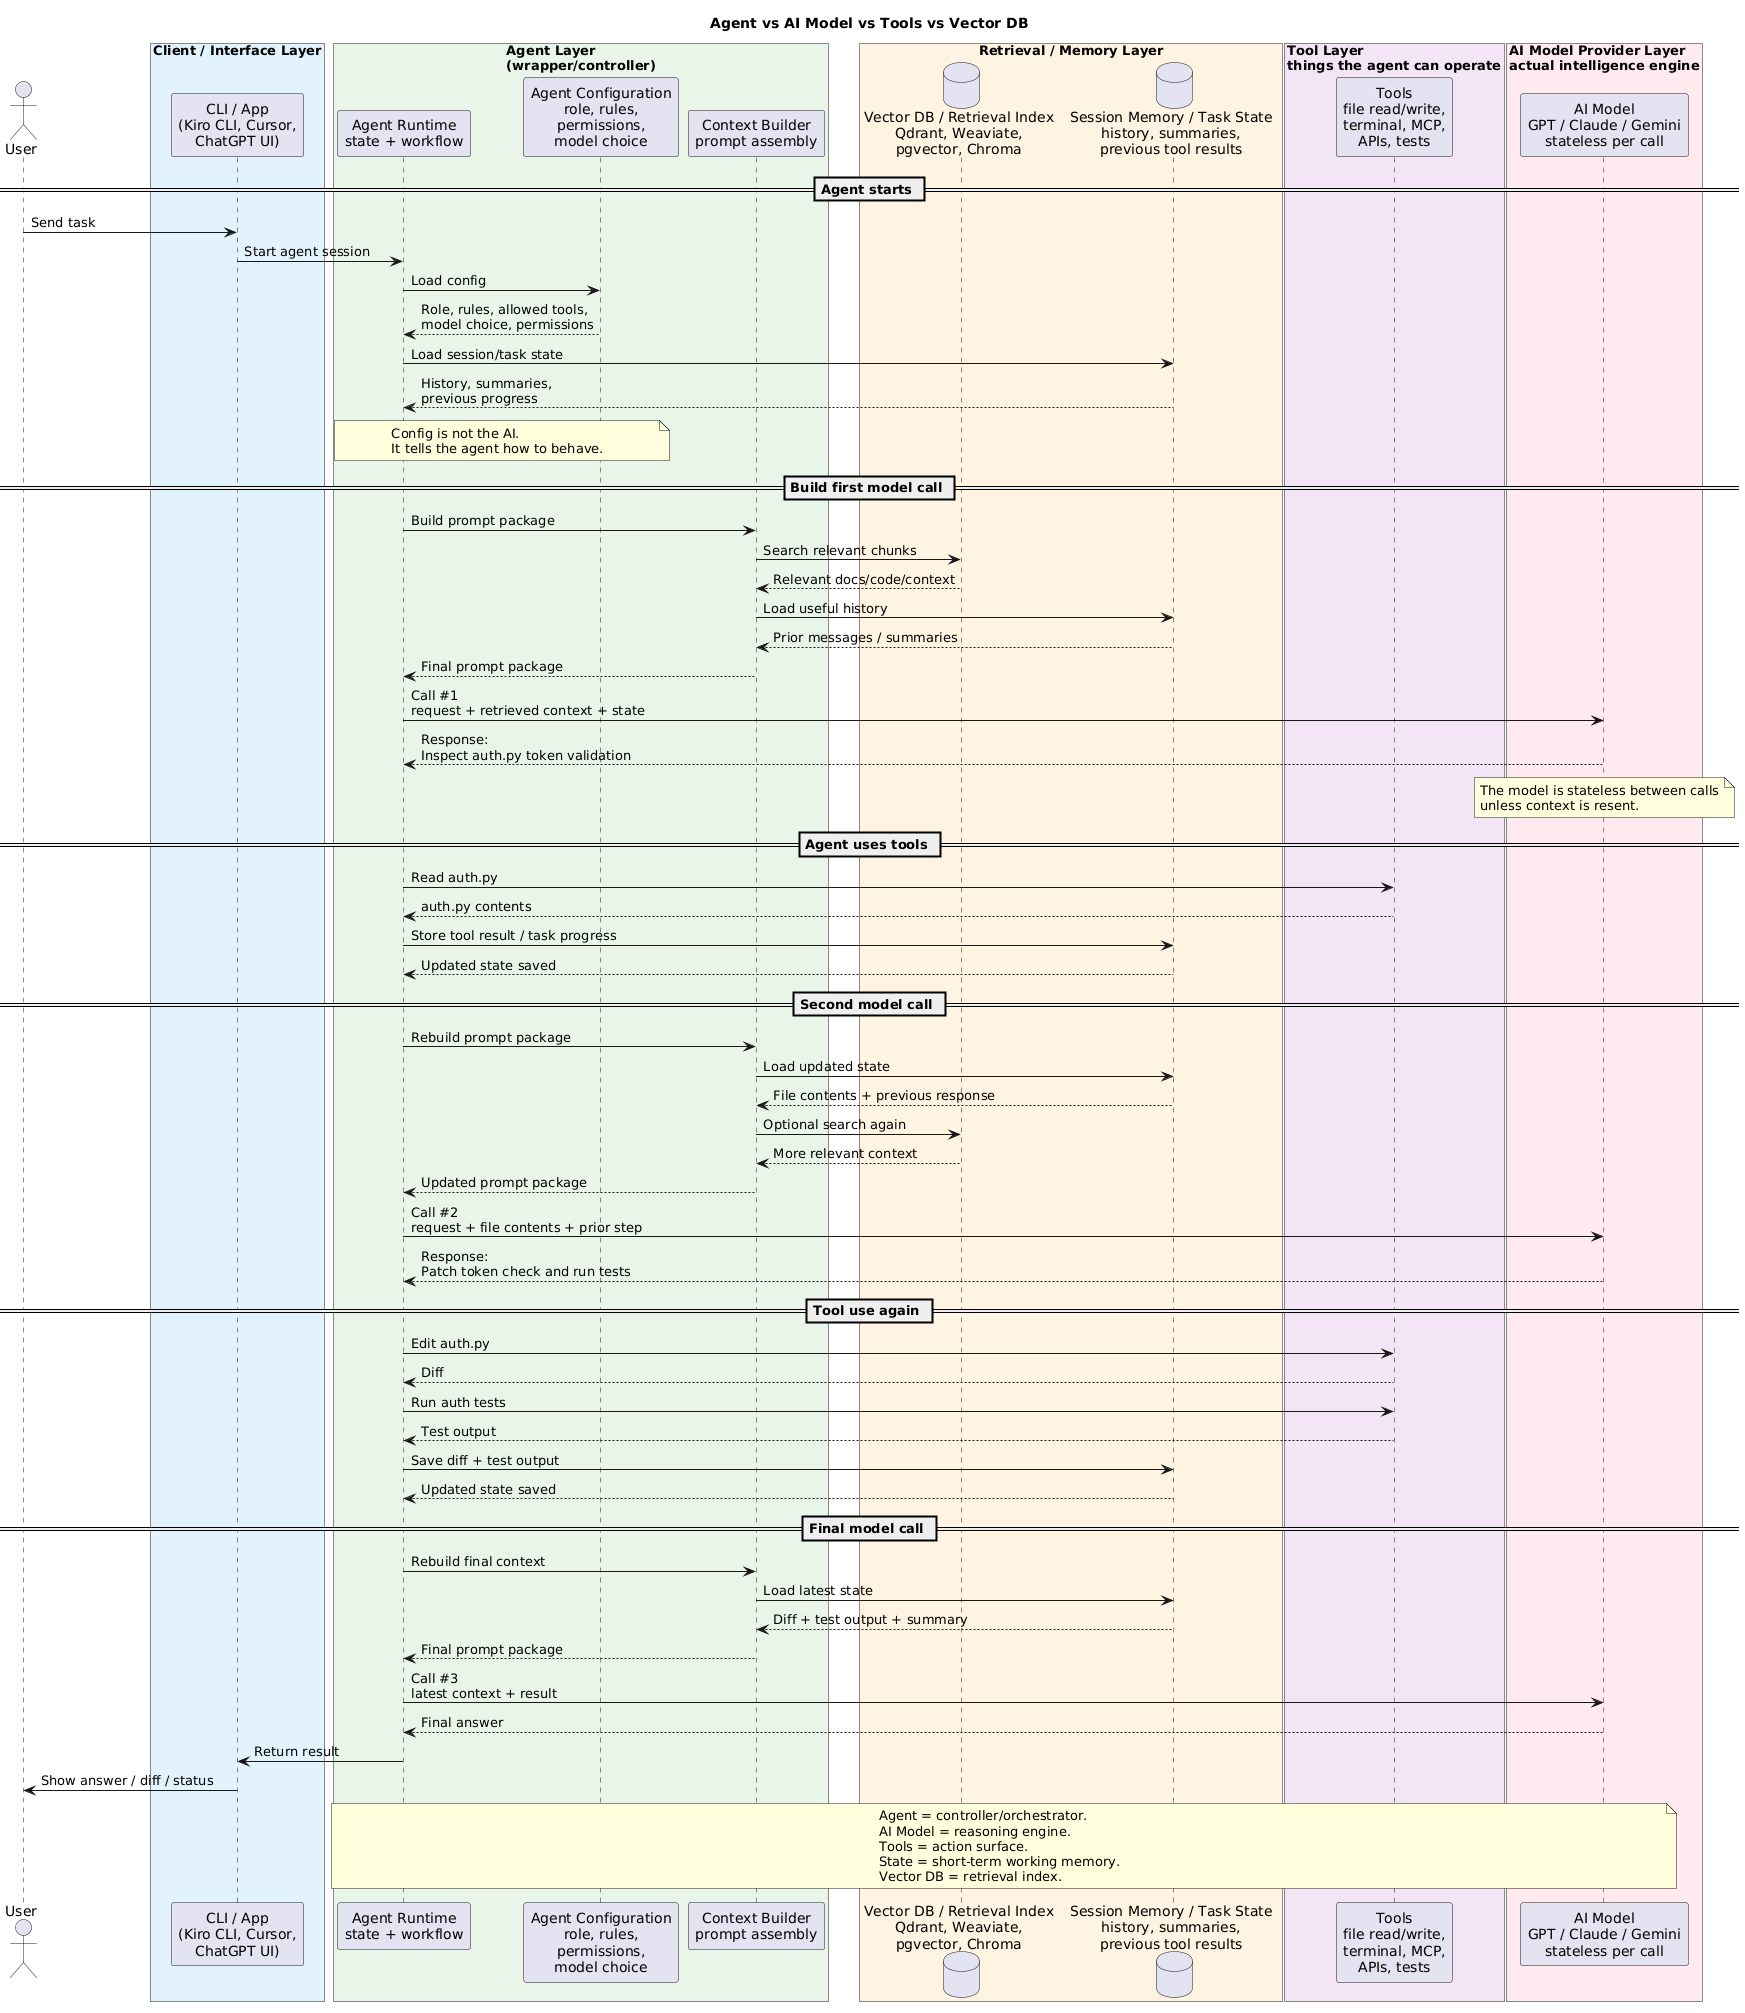

The diagram above was rendered by PlantUML. Its source (embedded in the PNG):
@startuml
title Agent vs AI Model vs Tools vs Vector DB

actor User

box "Client / Interface Layer" #E3F2FD
participant "CLI / App\n(Kiro CLI, Cursor,\nChatGPT UI)" as CLI
end box

box "Agent Layer\n(wrapper/controller)" #E8F5E9
participant "Agent Runtime\nstate + workflow" as Agent
participant "Agent Configuration\nrole, rules,\npermissions,\nmodel choice" as Config
participant "Context Builder\nprompt assembly" as Context
end box

box "Retrieval / Memory Layer" #FFF3E0
database "Vector DB / Retrieval Index\nQdrant, Weaviate,\npgvector, Chroma" as VectorDB
database "Session Memory / Task State\nhistory, summaries,\nprevious tool results" as State
end box

box "Tool Layer\nthings the agent can operate" #F3E5F5
participant "Tools\nfile read/write,\nterminal, MCP,\nAPIs, tests" as Tools
end box

box "AI Model Provider Layer\nactual intelligence engine" #FFEBEE
participant "AI Model\nGPT / Claude / Gemini\nstateless per call" as Model
end box

== Agent starts ==

User -> CLI: Send task
CLI -> Agent: Start agent session

Agent -> Config: Load config
Config --> Agent: Role, rules, allowed tools,\nmodel choice, permissions

Agent -> State: Load session/task state
State --> Agent: History, summaries,\nprevious progress

note over Config,Agent
Config is not the AI.
It tells the agent how to behave.
end note

== Build first model call ==

Agent -> Context: Build prompt package

Context -> VectorDB: Search relevant chunks
VectorDB --> Context: Relevant docs/code/context

Context -> State: Load useful history
State --> Context: Prior messages / summaries

Context --> Agent: Final prompt package

Agent -> Model: Call #1\nrequest + retrieved context + state
Model --> Agent: Response:\nInspect auth.py token validation

note over Model
The model is stateless between calls
unless context is resent.
end note

== Agent uses tools ==

Agent -> Tools: Read auth.py
Tools --> Agent: auth.py contents

Agent -> State: Store tool result / task progress
State --> Agent: Updated state saved

== Second model call ==

Agent -> Context: Rebuild prompt package
Context -> State: Load updated state
State --> Context: File contents + previous response
Context -> VectorDB: Optional search again
VectorDB --> Context: More relevant context

Context --> Agent: Updated prompt package

Agent -> Model: Call #2\nrequest + file contents + prior step
Model --> Agent: Response:\nPatch token check and run tests

== Tool use again ==

Agent -> Tools: Edit auth.py
Tools --> Agent: Diff

Agent -> Tools: Run auth tests
Tools --> Agent: Test output

Agent -> State: Save diff + test output
State --> Agent: Updated state saved

== Final model call ==

Agent -> Context: Rebuild final context
Context -> State: Load latest state
State --> Context: Diff + test output + summary
Context --> Agent: Final prompt package

Agent -> Model: Call #3\nlatest context + result
Model --> Agent: Final answer

Agent -> CLI: Return result
CLI -> User: Show answer / diff / status

note over Agent,Model
Agent = controller/orchestrator.
AI Model = reasoning engine.
Tools = action surface.
State = short-term working memory.
Vector DB = retrieval index.
end note
@enduml